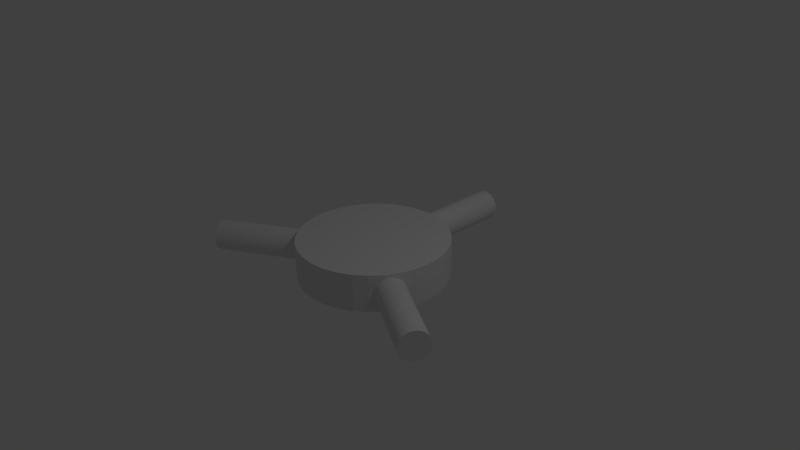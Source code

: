 # Source: mb.blend  (saved by Blender 2.77.0; exported with 4.5.12 LTS)
import bpy
from mathutils import Matrix  # noqa: F401  (used for matrix-valued properties, if any)

bpy.ops.wm.read_factory_settings(use_empty=True)
scene = bpy.context.scene
scene.name = 'Scene'

# ---- collections
col_collection_1 = bpy.data.collections.new('Collection 1'); scene.collection.children.link(col_collection_1)

# ---- world
world_world = bpy.data.worlds.new('World'); scene.world = world_world
world_world.color = (0.05088, 0.05088, 0.05088)
world_world.use_sun_shadow = False
world_world.sun_shadow_jitter_overblur = 0.0
world_world.cycles.sampling_method = 'MANUAL'

# ---- cameras
cam_camera = bpy.data.cameras.new('Camera')
cam_camera.clip_end = 100.0
cam_camera.lens = 35.0
cam_camera.sensor_width = 32.0
cam_camera.sensor_height = 18.0
cam_camera.ortho_scale = 7.314
cam_camera.dof.focus_distance = 0.0
cam_camera.dof.aperture_fstop = 128.0

# ---- lights
light_lamp = bpy.data.lights.new('Lamp', 'POINT')
light_lamp.transmission_factor = 0.0
light_lamp.cutoff_distance = 30.0
light_lamp.energy = 100.0
light_lamp.shadow_buffer_clip_start = 1.001
light_lamp.shadow_soft_size = 0.1
light_lamp.shadow_maximum_resolution = 0.006
light_lamp.use_absolute_resolution = True

# ---- meshes
me_cylinder_001 = bpy.data.meshes.new('Cylinder.001')
me_cylinder_001.from_pydata([(0.0, 1.0, -0.25), (0.0, 1.0, 0.25), (0.1951, 0.9808, -0.25), (0.1951, 0.9808, 0.25), (0.3827, 0.9239, -0.25), (0.3827, 0.9239, 0.25), (0.5556, 0.8315, -0.25), (0.5556, 0.8315, 0.25), (0.7071, 0.7071, -0.25), (0.7071, 0.7071, 0.25), (0.8315, 0.5556, -0.25), (0.8315, 0.5556, 0.25), (0.9239, 0.3827, -0.25), (0.9239, 0.3827, 0.25), (0.9808, 0.1951, -0.25), (0.9808, 0.1951, 0.25), (1.0, 7.55e-08, -0.25), (1.0, 7.55e-08, 0.25), (0.9808, -0.1951, -0.25), (0.9808, -0.1951, 0.25), (0.9239, -0.3827, -0.25), (0.9239, -0.3827, 0.25), (0.8315, -0.5556, -0.25), (0.8315, -0.5556, 0.25), (0.7071, -0.7071, -0.25), (0.7071, -0.7071, 0.25), (0.5556, -0.8315, -0.25), (0.5556, -0.8315, 0.25), (0.3827, -0.9239, -0.25), (0.3827, -0.9239, 0.25), (0.1951, -0.9808, -0.25), (0.1951, -0.9808, 0.25), (-3.258e-07, -1.0, -0.25), (-3.258e-07, -1.0, 0.25), (-0.1951, -0.9808, -0.25), (-0.1951, -0.9808, 0.25), (-0.3827, -0.9239, -0.25), (-0.3827, -0.9239, 0.25), (-0.5556, -0.8315, -0.25), (-0.5556, -0.8315, 0.25), (-0.7071, -0.7071, -0.25), (-0.7071, -0.7071, 0.25), (-0.8315, -0.5556, -0.25), (-0.8315, -0.5556, 0.25), (-0.9239, -0.3827, -0.25), (-0.9239, -0.3827, 0.25), (-0.9808, -0.1951, -0.25), (-0.9808, -0.1951, 0.25), (-1.0, 9.656e-07, -0.25), (-1.0, 9.656e-07, 0.25), (-0.9808, 0.1951, -0.25), (-0.9808, 0.1951, 0.25), (-0.9239, 0.3827, -0.25), (-0.9239, 0.3827, 0.25), (-0.8315, 0.5556, -0.25), (-0.8315, 0.5556, 0.25), (-0.7071, 0.7071, -0.25), (-0.7071, 0.7071, 0.25), (-0.5556, 0.8315, -0.25), (-0.5556, 0.8315, 0.25), (-0.3827, 0.9239, -0.25), (-0.3827, 0.9239, 0.25), (-0.1951, 0.9808, -0.25), (-0.1951, 0.9808, 0.25), (0.0, -1.25, 0.1333), (0.0, 1.25, 0.1333), (0.9755, -1.25, 0.1397), (0.9755, 1.25, 0.1397), (1.913, -1.25, 0.1587), (1.913, 1.25, 0.1587), (2.778, -1.25, 0.1895), (2.778, 1.25, 0.1895), (3.536, -1.25, 0.231), (3.536, 1.25, 0.231), (4.157, -1.25, 0.2815), (4.157, 1.25, 0.2815), (4.619, -1.25, 0.3391), (4.619, 1.25, 0.3391), (4.904, -1.25, 0.4016), (4.904, 1.25, 0.4016), (5.0, -1.25, 0.4667), (5.0, 1.25, 0.4667), (4.904, -1.25, 0.5317), (4.904, 1.25, 0.5317), (4.619, -1.25, 0.5942), (4.619, 1.25, 0.5942), (4.157, -1.25, 0.6519), (4.157, 1.25, 0.6519), (3.536, -1.25, 0.7024), (3.536, 1.25, 0.7024), (2.778, -1.25, 0.7438), (2.778, 1.25, 0.7438), (1.913, -1.25, 0.7746), (1.913, 1.25, 0.7746), (0.9755, -1.25, 0.7936), (0.9755, 1.25, 0.7936), (-1.629e-06, -1.25, 0.8), (-1.629e-06, 1.25, 0.8), (-0.9755, -1.25, 0.7936), (-0.9755, 1.25, 0.7936), (-1.913, -1.25, 0.7746), (-1.913, 1.25, 0.7746), (-2.778, -1.25, 0.7438), (-2.778, 1.25, 0.7438), (-3.536, -1.25, 0.7024), (-3.536, 1.25, 0.7024), (-4.157, -1.25, 0.6519), (-4.157, 1.25, 0.6519), (-4.619, -1.25, 0.5942), (-4.619, 1.25, 0.5942), (-4.904, -1.25, 0.5317), (-4.904, 1.25, 0.5317), (-5.0, -1.25, 0.4667), (-5.0, 1.25, 0.4667), (-4.904, -1.25, 0.4016), (-4.904, 1.25, 0.4016), (-4.619, -1.25, 0.3391), (-4.619, 1.25, 0.3391), (-4.157, -1.25, 0.2815), (-4.157, 1.25, 0.2815), (-3.536, -1.25, 0.231), (-3.536, 1.25, 0.231), (-2.778, -1.25, 0.1895), (-2.778, 1.25, 0.1895), (-1.913, -1.25, 0.1587), (-1.913, 1.25, 0.1587), (-0.9754, -1.25, 0.1397), (-0.9754, 1.25, 0.1397), (-9.31, 1.0, 0.825), (-2.815, 1.0, 0.575), (-9.407, 0.9808, 0.8137), (-2.912, 0.9808, 0.5637), (-9.501, 0.9239, 0.8029), (-3.006, 0.9239, 0.5529), (-9.588, 0.8315, 0.7929), (-3.092, 0.8315, 0.5429), (-9.663, 0.7071, 0.7842), (-3.168, 0.7071, 0.5342), (-9.726, 0.5556, 0.777), (-3.23, 0.5556, 0.527), (-9.772, 0.3827, 0.7717), (-3.277, 0.3827, 0.5217), (-9.8, 0.1951, 0.7684), (-3.305, 0.1951, 0.5184), (-9.81, 7.425e-07, 0.7673), (-3.315, 2.507e-07, 0.5173), (-9.8, -0.1951, 0.7684), (-3.305, -0.1951, 0.5184), (-9.772, -0.3827, 0.7717), (-3.277, -0.3827, 0.5217), (-9.726, -0.5556, 0.777), (-3.23, -0.5556, 0.527), (-9.663, -0.7071, 0.7842), (-3.168, -0.7071, 0.5342), (-9.588, -0.8315, 0.7929), (-3.092, -0.8315, 0.5429), (-9.501, -0.9239, 0.8029), (-3.006, -0.9239, 0.5529), (-9.407, -0.9808, 0.8137), (-2.912, -0.9808, 0.5637), (-9.31, -1.0, 0.825), (-2.815, -1.0, 0.575), (-9.212, -0.9808, 0.8363), (-2.717, -0.9808, 0.5863), (-9.118, -0.9239, 0.8471), (-2.623, -0.9239, 0.5971), (-9.032, -0.8315, 0.8571), (-2.537, -0.8315, 0.6071), (-8.956, -0.7071, 0.8658), (-2.461, -0.7071, 0.6158), (-8.894, -0.5556, 0.873), (-2.399, -0.5556, 0.623), (-8.848, -0.3827, 0.8783), (-2.353, -0.3827, 0.6283), (-8.819, -0.1951, 0.8816), (-2.324, -0.1951, 0.6316), (-8.81, 1.708e-06, 0.8827), (-2.315, 1.217e-06, 0.6327), (-8.819, 0.1951, 0.8816), (-2.324, 0.1951, 0.6316), (-8.848, 0.3827, 0.8783), (-2.353, 0.3827, 0.6283), (-8.894, 0.5556, 0.873), (-2.399, 0.5556, 0.623), (-8.956, 0.7071, 0.8658), (-2.461, 0.7071, 0.6158), (-9.032, 0.8315, 0.8571), (-2.537, 0.8315, 0.6071), (-9.118, 0.9239, 0.8471), (-2.623, 0.9239, 0.5971), (-9.212, 0.9808, 0.8363), (-2.717, 0.9808, 0.5863), (9.31, 1.0, 0.825), (2.815, 1.0, 0.575), (9.212, 0.9808, 0.8363), (2.717, 0.9808, 0.5863), (9.118, 0.9239, 0.8471), (2.623, 0.9239, 0.5971), (9.032, 0.8315, 0.8571), (2.537, 0.8315, 0.6071), (8.956, 0.7071, 0.8658), (2.461, 0.7071, 0.6158), (8.894, 0.5556, 0.873), (2.399, 0.5556, 0.623), (8.848, 0.3827, 0.8783), (2.353, 0.3827, 0.6283), (8.819, 0.1951, 0.8816), (2.324, 0.1951, 0.6316), (8.81, 8.182e-07, 0.8827), (2.315, 3.264e-07, 0.6327), (8.819, -0.1951, 0.8816), (2.324, -0.1951, 0.6316), (8.848, -0.3827, 0.8783), (2.353, -0.3827, 0.6283), (8.894, -0.5556, 0.873), (2.399, -0.5556, 0.623), (8.956, -0.7071, 0.8658), (2.461, -0.7071, 0.6158), (9.032, -0.8315, 0.8571), (2.537, -0.8315, 0.6071), (9.118, -0.9239, 0.8471), (2.623, -0.9239, 0.5971), (9.212, -0.9808, 0.8363), (2.717, -0.9808, 0.5863), (9.31, -1.0, 0.825), (2.815, -1.0, 0.575), (9.407, -0.9808, 0.8137), (2.912, -0.9808, 0.5637), (9.501, -0.9239, 0.8029), (3.006, -0.9239, 0.5529), (9.588, -0.8315, 0.7929), (3.092, -0.8315, 0.5429), (9.663, -0.7071, 0.7842), (3.168, -0.7071, 0.5342), (9.726, -0.5556, 0.777), (3.23, -0.5556, 0.527), (9.772, -0.3827, 0.7717), (3.277, -0.3827, 0.5217), (9.8, -0.1951, 0.7684), (3.305, -0.1951, 0.5184), (9.81, 1.633e-06, 0.7673), (3.315, 1.141e-06, 0.5173), (9.8, 0.1951, 0.7684), (3.305, 0.1951, 0.5184), (9.772, 0.3827, 0.7717), (3.277, 0.3827, 0.5217), (9.726, 0.5556, 0.777), (3.23, 0.5556, 0.527), (9.663, 0.7071, 0.7842), (3.168, 0.7071, 0.5342), (9.588, 0.8315, 0.7929), (3.092, 0.8315, 0.5429), (9.501, 0.9239, 0.8029), (3.006, 0.9239, 0.5529), (9.407, 0.9808, 0.8137), (2.912, 0.9808, 0.5637)], [], [(0, 1, 3, 2), (2, 3, 5, 4), (4, 5, 7, 6), (6, 7, 9, 8), (8, 9, 11, 10), (10, 11, 13, 12), (12, 13, 15, 14), (14, 15, 17, 16), (16, 17, 19, 18), (18, 19, 21, 20), (20, 21, 23, 22), (22, 23, 25, 24), (24, 25, 27, 26), (26, 27, 29, 28), (28, 29, 31, 30), (30, 31, 33, 32), (32, 33, 35, 34), (34, 35, 37, 36), (36, 37, 39, 38), (38, 39, 41, 40), (40, 41, 43, 42), (42, 43, 45, 44), (44, 45, 47, 46), (46, 47, 49, 48), (48, 49, 51, 50), (50, 51, 53, 52), (52, 53, 55, 54), (54, 55, 57, 56), (56, 57, 59, 58), (58, 59, 61, 60), (3, 1, 63, 61, 59, 57, 55, 53, 51, 49, 47, 45, 43, 41, 39, 37, 35, 33, 31, 29, 27, 25, 23, 21, 19, 17, 15, 13, 11, 9, 7, 5), (60, 61, 63, 62), (62, 63, 1, 0), (0, 2, 4, 6, 8, 10, 12, 14, 16, 18, 20, 22, 24, 26, 28, 30, 32, 34, 36, 38, 40, 42, 44, 46, 48, 50, 52, 54, 56, 58, 60, 62), (64, 65, 67, 66), (66, 67, 69, 68), (68, 69, 71, 70), (70, 71, 73, 72), (72, 73, 75, 74), (74, 75, 77, 76), (76, 77, 79, 78), (78, 79, 81, 80), (80, 81, 83, 82), (82, 83, 85, 84), (84, 85, 87, 86), (86, 87, 89, 88), (88, 89, 91, 90), (90, 91, 93, 92), (92, 93, 95, 94), (94, 95, 97, 96), (96, 97, 99, 98), (98, 99, 101, 100), (100, 101, 103, 102), (102, 103, 105, 104), (104, 105, 107, 106), (106, 107, 109, 108), (108, 109, 111, 110), (110, 111, 113, 112), (112, 113, 115, 114), (114, 115, 117, 116), (116, 117, 119, 118), (118, 119, 121, 120), (120, 121, 123, 122), (122, 123, 125, 124), (67, 65, 127, 125, 123, 121, 119, 117, 115, 113, 111, 109, 107, 105, 103, 101, 99, 97, 95, 93, 91, 89, 87, 85, 83, 81, 79, 77, 75, 73, 71, 69), (124, 125, 127, 126), (126, 127, 65, 64), (64, 66, 68, 70, 72, 74, 76, 78, 80, 82, 84, 86, 88, 90, 92, 94, 96, 98, 100, 102, 104, 106, 108, 110, 112, 114, 116, 118, 120, 122, 124, 126), (128, 129, 131, 130), (130, 131, 133, 132), (132, 133, 135, 134), (134, 135, 137, 136), (136, 137, 139, 138), (138, 139, 141, 140), (140, 141, 143, 142), (142, 143, 145, 144), (144, 145, 147, 146), (146, 147, 149, 148), (148, 149, 151, 150), (150, 151, 153, 152), (152, 153, 155, 154), (154, 155, 157, 156), (156, 157, 159, 158), (158, 159, 161, 160), (160, 161, 163, 162), (162, 163, 165, 164), (164, 165, 167, 166), (166, 167, 169, 168), (168, 169, 171, 170), (170, 171, 173, 172), (172, 173, 175, 174), (174, 175, 177, 176), (176, 177, 179, 178), (178, 179, 181, 180), (180, 181, 183, 182), (182, 183, 185, 184), (184, 185, 187, 186), (186, 187, 189, 188), (131, 129, 191, 189, 187, 185, 183, 181, 179, 177, 175, 173, 171, 169, 167, 165, 163, 161, 159, 157, 155, 153, 151, 149, 147, 145, 143, 141, 139, 137, 135, 133), (188, 189, 191, 190), (190, 191, 129, 128), (128, 130, 132, 134, 136, 138, 140, 142, 144, 146, 148, 150, 152, 154, 156, 158, 160, 162, 164, 166, 168, 170, 172, 174, 176, 178, 180, 182, 184, 186, 188, 190), (192, 193, 195, 194), (194, 195, 197, 196), (196, 197, 199, 198), (198, 199, 201, 200), (200, 201, 203, 202), (202, 203, 205, 204), (204, 205, 207, 206), (206, 207, 209, 208), (208, 209, 211, 210), (210, 211, 213, 212), (212, 213, 215, 214), (214, 215, 217, 216), (216, 217, 219, 218), (218, 219, 221, 220), (220, 221, 223, 222), (222, 223, 225, 224), (224, 225, 227, 226), (226, 227, 229, 228), (228, 229, 231, 230), (230, 231, 233, 232), (232, 233, 235, 234), (234, 235, 237, 236), (236, 237, 239, 238), (238, 239, 241, 240), (240, 241, 243, 242), (242, 243, 245, 244), (244, 245, 247, 246), (246, 247, 249, 248), (248, 249, 251, 250), (250, 251, 253, 252), (195, 193, 255, 253, 251, 249, 247, 245, 243, 241, 239, 237, 235, 233, 231, 229, 227, 225, 223, 221, 219, 217, 215, 213, 211, 209, 207, 205, 203, 201, 199, 197), (252, 253, 255, 254), (254, 255, 193, 192), (192, 194, 196, 198, 200, 202, 204, 206, 208, 210, 212, 214, 216, 218, 220, 222, 224, 226, 228, 230, 232, 234, 236, 238, 240, 242, 244, 246, 248, 250, 252, 254)])
me_cylinder_001.use_remesh_preserve_volume = False
me_cylinder_001.use_remesh_preserve_attributes = False
me_cylinder_001.use_mirror_vertex_groups = False
me_cylinder_001.update()

# ---- objects
ob_cylinder_001 = bpy.data.objects.new('Cylinder.001', me_cylinder_001)
ob_lamp = bpy.data.objects.new('Lamp', light_lamp)
ob_camera = bpy.data.objects.new('Camera', cam_camera)

# ---- transforms, parenting, visibility, modifiers, constraints
ob_cylinder_001.location = (0.0, 1.4, 0.0)
ob_cylinder_001.rotation_euler = (1.571, 0.0, 0.0)
ob_cylinder_001.scale = (0.2, 0.2, 3.0)
ob_cylinder_001.lineart.crease_threshold = 0.0
ob_lamp.location = (4.076, 1.005, 5.904)
ob_lamp.rotation_euler = (0.6503, 0.05522, 1.866)
ob_lamp.lock_rotations_4d = False
ob_lamp.empty_display_type = 'ARROWS'
ob_lamp.color = (0.0, 0.0, 0.0, 0.0)
ob_lamp.lineart.crease_threshold = 0.0
ob_camera.location = (7.481, -6.508, 5.344)
ob_camera.rotation_euler = (1.109, 0.01082, 0.8149)
ob_camera.lock_rotations_4d = False
ob_camera.empty_display_type = 'ARROWS'
ob_camera.color = (0.0, 0.0, 0.0, 0.0)
ob_camera.display_type = 'WIRE'
ob_camera.lineart.crease_threshold = 0.0

# ---- collection membership
col_collection_1.objects.link(ob_cylinder_001)
col_collection_1.objects.link(ob_lamp)
col_collection_1.objects.link(ob_camera)

# ---- scene / render settings (as saved in the file)
scene.camera = ob_camera
scene.frame_start = 1; scene.frame_end = 250; scene.frame_set(1)
scene.render.engine = 'BLENDER_EEVEE_NEXT'
scene.render.resolution_percentage = 50
scene.render.dither_intensity = 0.0
scene.cycles.use_denoising = False
scene.cycles.samples = 128
scene.cycles.sampling_pattern = 'TABULATED_SOBOL'
scene.cycles.light_sampling_threshold = 0.0
scene.cycles.use_adaptive_sampling = False
scene.cycles.use_light_tree = False
scene.cycles.blur_glossy = 0.0
scene.cycles.sample_clamp_indirect = 0.0
scene.view_settings.view_transform = 'Standard'
bpy.context.view_layer.update()
